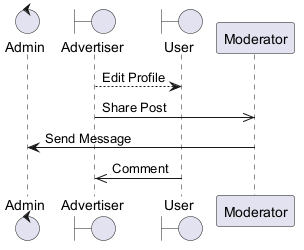

The diagram above was rendered by PlantUML. Its source (embedded in the PNG):
@startuml
skinparam backgroundColor #FFFFFF
skinparam classBackgroundColor #F3E5F5
skinparam classBorderColor #6A1B9A
control "Admin" as A
boundary "Advertiser" as A2
boundary "User" as U
participant "Moderator" as M
A2 --> U : Edit Profile
A2 ->> M : Share Post
M -> A : Send Message
U ->> A2 : Comment
@enduml